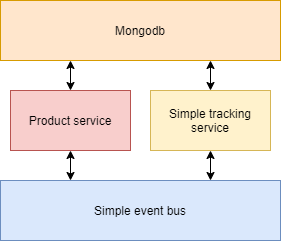

The diagram above was exported from draw.io. Its source (the exported page's mxGraphModel, read from the mxfile embedded in the PNG):
<mxGraphModel dx="1422" dy="762" grid="1" gridSize="10" guides="1" tooltips="1" connect="1" arrows="1" fold="1" page="1" pageScale="1" pageWidth="827" pageHeight="1169" math="0" shadow="0">
  <root>
    <mxCell id="0" />
    <mxCell id="1" parent="0" />
    <mxCell id="di3NYfLS6JGBgm85H-ny-1" value="Simple event bus" style="rounded=0;whiteSpace=wrap;html=1;fillColor=#dae8fc;strokeColor=#6c8ebf;" vertex="1" parent="1">
      <mxGeometry x="260" y="310" width="280" height="60" as="geometry" />
    </mxCell>
    <mxCell id="di3NYfLS6JGBgm85H-ny-2" value="Product service" style="rounded=0;whiteSpace=wrap;html=1;fillColor=#f8cecc;strokeColor=#b85450;" vertex="1" parent="1">
      <mxGeometry x="270" y="220" width="120" height="60" as="geometry" />
    </mxCell>
    <mxCell id="di3NYfLS6JGBgm85H-ny-3" value="Simple tracking service" style="rounded=0;whiteSpace=wrap;html=1;fillColor=#fff2cc;strokeColor=#d6b656;" vertex="1" parent="1">
      <mxGeometry x="410" y="220" width="120" height="60" as="geometry" />
    </mxCell>
    <mxCell id="di3NYfLS6JGBgm85H-ny-4" value="Mongodb" style="rounded=0;whiteSpace=wrap;html=1;fillColor=#ffe6cc;strokeColor=#d79b00;" vertex="1" parent="1">
      <mxGeometry x="260" y="130" width="280" height="60" as="geometry" />
    </mxCell>
    <mxCell id="di3NYfLS6JGBgm85H-ny-7" value="" style="endArrow=classic;startArrow=classic;html=1;exitX=0.25;exitY=0;exitDx=0;exitDy=0;" edge="1" parent="1" source="di3NYfLS6JGBgm85H-ny-1" target="di3NYfLS6JGBgm85H-ny-2">
      <mxGeometry width="50" height="50" relative="1" as="geometry">
        <mxPoint x="390" y="420" as="sourcePoint" />
        <mxPoint x="440" y="370" as="targetPoint" />
      </mxGeometry>
    </mxCell>
    <mxCell id="di3NYfLS6JGBgm85H-ny-8" value="" style="endArrow=classic;startArrow=classic;html=1;entryX=0.5;entryY=1;entryDx=0;entryDy=0;exitX=0.75;exitY=0;exitDx=0;exitDy=0;" edge="1" parent="1" source="di3NYfLS6JGBgm85H-ny-1" target="di3NYfLS6JGBgm85H-ny-3">
      <mxGeometry width="50" height="50" relative="1" as="geometry">
        <mxPoint x="385" y="320" as="sourcePoint" />
        <mxPoint x="360" y="290" as="targetPoint" />
      </mxGeometry>
    </mxCell>
    <mxCell id="di3NYfLS6JGBgm85H-ny-9" value="" style="endArrow=classic;startArrow=classic;html=1;exitX=0.5;exitY=0;exitDx=0;exitDy=0;entryX=0.25;entryY=1;entryDx=0;entryDy=0;" edge="1" parent="1" source="di3NYfLS6JGBgm85H-ny-2" target="di3NYfLS6JGBgm85H-ny-4">
      <mxGeometry width="50" height="50" relative="1" as="geometry">
        <mxPoint x="390" y="390" as="sourcePoint" />
        <mxPoint x="440" y="340" as="targetPoint" />
      </mxGeometry>
    </mxCell>
    <mxCell id="di3NYfLS6JGBgm85H-ny-11" value="" style="endArrow=classic;startArrow=classic;html=1;exitX=0.75;exitY=0;exitDx=0;exitDy=0;entryX=0.75;entryY=1;entryDx=0;entryDy=0;" edge="1" parent="1" target="di3NYfLS6JGBgm85H-ny-4">
      <mxGeometry width="50" height="50" relative="1" as="geometry">
        <mxPoint x="470" y="220" as="sourcePoint" />
        <mxPoint x="470" y="200" as="targetPoint" />
      </mxGeometry>
    </mxCell>
  </root>
</mxGraphModel>